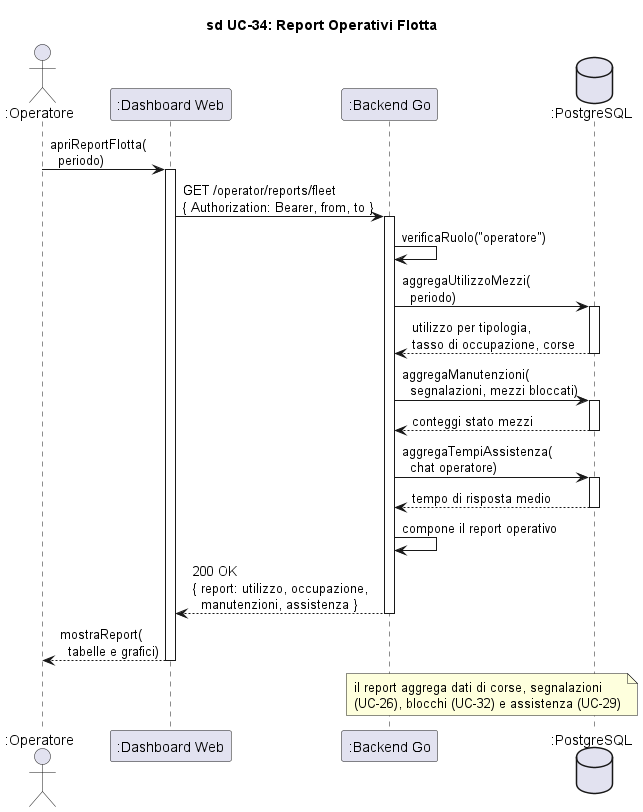

The diagram above was rendered by PlantUML. Its source (embedded in the PNG):
@startuml sd_UC34_ReportFlotta

title sd UC-34: Report Operativi Flotta

skinparam hyperlinkColor black
skinparam hyperlinkUnderline false

actor ":Operatore" as Operatore
participant ":Dashboard Web" as Dash
participant ":Backend Go" as Backend
database ":PostgreSQL" as DB

Operatore -> Dash : apriReportFlotta(\n  periodo)
activate Dash

Dash -> Backend : GET /operator/reports/fleet\n{ Authorization: Bearer, from, to }
activate Backend

Backend -> Backend : verificaRuolo("operatore")
Backend -> DB : aggregaUtilizzoMezzi(\n  periodo)
activate DB
DB --> Backend : utilizzo per tipologia,\ntasso di occupazione, corse
deactivate DB

Backend -> DB : aggregaManutenzioni(\n  segnalazioni, mezzi bloccati)
activate DB
DB --> Backend : conteggi stato mezzi
deactivate DB

Backend -> DB : aggregaTempiAssistenza(\n  chat operatore)
activate DB
DB --> Backend : tempo di risposta medio
deactivate DB

Backend -> Backend : compone il report operativo

Backend --> Dash : 200 OK\n{ report: utilizzo, occupazione,\n  manutenzioni, assistenza }
deactivate Backend

Dash --> Operatore : mostraReport(\n  tabelle e grafici)
deactivate Dash

note over Backend, DB : il report aggrega dati di corse, segnalazioni\n(UC-26), blocchi (UC-32) e assistenza (UC-29)

@enduml